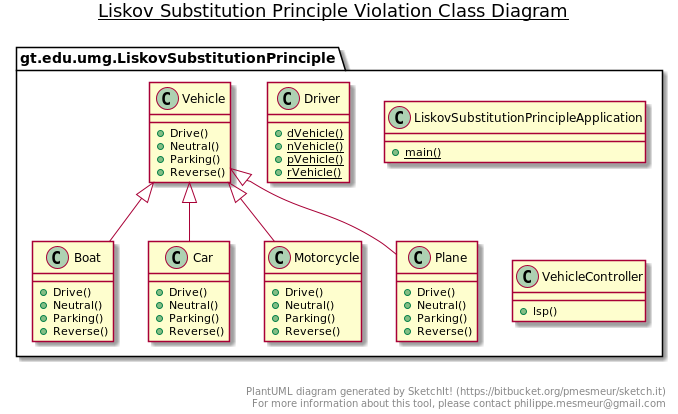

The diagram above was rendered by PlantUML. Its source (embedded in the PNG):
@startuml

title __Liskov Substitution Principle Violation Class Diagram__\n

      class gt.edu.umg.LiskovSubstitutionPrinciple.Boat {
          + Drive()
          + Neutral()
          + Parking()
          + Reverse()
      }

      class gt.edu.umg.LiskovSubstitutionPrinciple.Car {
          + Drive()
          + Neutral()
          + Parking()
          + Reverse()
      }

      class gt.edu.umg.LiskovSubstitutionPrinciple.Driver {
          {static} + dVehicle()
          {static} + nVehicle()
          {static} + pVehicle()
          {static} + rVehicle()
      }


      class gt.edu.umg.LiskovSubstitutionPrinciple.LiskovSubstitutionPrincipleApplication {
          {static} + main()
      }


      class gt.edu.umg.LiskovSubstitutionPrinciple.Motorcycle {
          + Drive()
          + Neutral()
          + Parking()
          + Reverse()
      }


      class gt.edu.umg.LiskovSubstitutionPrinciple.Plane {
          + Drive()
          + Neutral()
          + Parking()
          + Reverse()
      }


      class gt.edu.umg.LiskovSubstitutionPrinciple.Vehicle {
          + Drive()
          + Neutral()
          + Parking()
          + Reverse()
      }


      class gt.edu.umg.LiskovSubstitutionPrinciple.VehicleController {
          + lsp()
      }

  gt.edu.umg.LiskovSubstitutionPrinciple.Boat -up-|> gt.edu.umg.LiskovSubstitutionPrinciple.Vehicle
  gt.edu.umg.LiskovSubstitutionPrinciple.Car -up-|> gt.edu.umg.LiskovSubstitutionPrinciple.Vehicle
  gt.edu.umg.LiskovSubstitutionPrinciple.Motorcycle -up-|> gt.edu.umg.LiskovSubstitutionPrinciple.Vehicle
  gt.edu.umg.LiskovSubstitutionPrinciple.Plane -up-|> gt.edu.umg.LiskovSubstitutionPrinciple.Vehicle


right footer


PlantUML diagram generated by SketchIt! (https://bitbucket.org/pmesmeur/sketch.it)
For more information about this tool, please contact philippe.mesmeur@gmail.com
endfooter

@enduml